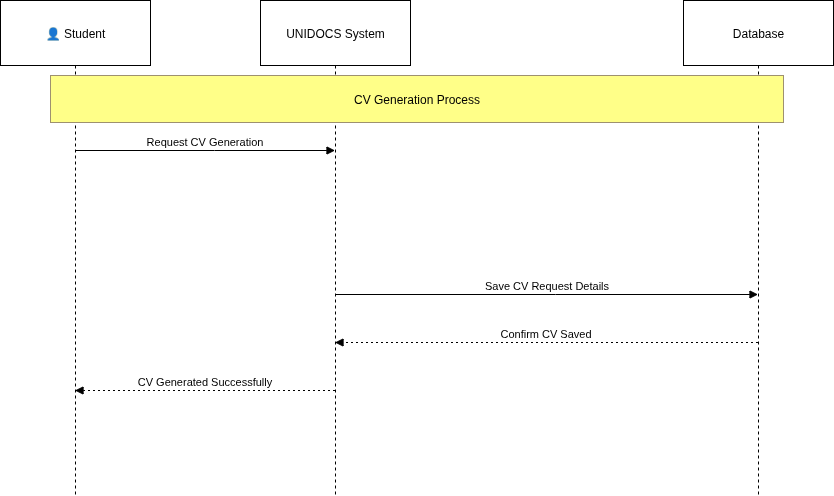

The diagram above was exported from draw.io. Its source (the exported page's mxGraphModel, read from the mxfile embedded in the PNG):
<mxGraphModel dx="818" dy="517" grid="1" gridSize="10" guides="1" tooltips="1" connect="1" arrows="1" fold="1" page="1" pageScale="1" pageWidth="850" pageHeight="1100" math="0" shadow="0">
  <root>
    <mxCell id="0" />
    <mxCell id="1" parent="0" />
    <mxCell id="NmE5dpcp8EPujehi6c9E-11" value="👤 Student" style="shape=umlLifeline;perimeter=lifelinePerimeter;whiteSpace=wrap;container=1;dropTarget=0;collapsible=0;recursiveResize=0;outlineConnect=0;portConstraint=eastwest;newEdgeStyle={&quot;edgeStyle&quot;:&quot;elbowEdgeStyle&quot;,&quot;elbow&quot;:&quot;vertical&quot;,&quot;curved&quot;:0,&quot;rounded&quot;:0};size=65;" vertex="1" parent="1">
      <mxGeometry x="30" y="20" width="150" height="495" as="geometry" />
    </mxCell>
    <mxCell id="NmE5dpcp8EPujehi6c9E-12" value="UNIDOCS System" style="shape=umlLifeline;perimeter=lifelinePerimeter;whiteSpace=wrap;container=1;dropTarget=0;collapsible=0;recursiveResize=0;outlineConnect=0;portConstraint=eastwest;newEdgeStyle={&quot;edgeStyle&quot;:&quot;elbowEdgeStyle&quot;,&quot;elbow&quot;:&quot;vertical&quot;,&quot;curved&quot;:0,&quot;rounded&quot;:0};size=65;" vertex="1" parent="1">
      <mxGeometry x="290" y="20" width="150" height="495" as="geometry" />
    </mxCell>
    <mxCell id="NmE5dpcp8EPujehi6c9E-14" value="Database" style="shape=umlLifeline;perimeter=lifelinePerimeter;whiteSpace=wrap;container=1;dropTarget=0;collapsible=0;recursiveResize=0;outlineConnect=0;portConstraint=eastwest;newEdgeStyle={&quot;edgeStyle&quot;:&quot;elbowEdgeStyle&quot;,&quot;elbow&quot;:&quot;vertical&quot;,&quot;curved&quot;:0,&quot;rounded&quot;:0};size=65;" vertex="1" parent="1">
      <mxGeometry x="713" y="20" width="150" height="495" as="geometry" />
    </mxCell>
    <mxCell id="NmE5dpcp8EPujehi6c9E-15" value="Request CV Generation" style="verticalAlign=bottom;edgeStyle=elbowEdgeStyle;elbow=vertical;curved=0;rounded=0;endArrow=block;" edge="1" parent="1" source="NmE5dpcp8EPujehi6c9E-11" target="NmE5dpcp8EPujehi6c9E-12">
      <mxGeometry relative="1" as="geometry">
        <Array as="points">
          <mxPoint x="244" y="170" />
        </Array>
      </mxGeometry>
    </mxCell>
    <mxCell id="NmE5dpcp8EPujehi6c9E-18" value="Save CV Request Details" style="verticalAlign=bottom;edgeStyle=elbowEdgeStyle;elbow=vertical;curved=0;rounded=0;endArrow=block;" edge="1" parent="1" source="NmE5dpcp8EPujehi6c9E-12" target="NmE5dpcp8EPujehi6c9E-14">
      <mxGeometry relative="1" as="geometry">
        <Array as="points">
          <mxPoint x="585" y="314" />
        </Array>
      </mxGeometry>
    </mxCell>
    <mxCell id="NmE5dpcp8EPujehi6c9E-19" value="Confirm CV Saved" style="verticalAlign=bottom;edgeStyle=elbowEdgeStyle;elbow=vertical;curved=0;rounded=0;dashed=1;dashPattern=2 3;endArrow=block;" edge="1" parent="1" source="NmE5dpcp8EPujehi6c9E-14" target="NmE5dpcp8EPujehi6c9E-12">
      <mxGeometry relative="1" as="geometry">
        <Array as="points">
          <mxPoint x="588" y="362" />
        </Array>
      </mxGeometry>
    </mxCell>
    <mxCell id="NmE5dpcp8EPujehi6c9E-20" value="CV Generated Successfully" style="verticalAlign=bottom;edgeStyle=elbowEdgeStyle;elbow=vertical;curved=0;rounded=0;dashed=1;dashPattern=2 3;endArrow=block;" edge="1" parent="1" source="NmE5dpcp8EPujehi6c9E-12" target="NmE5dpcp8EPujehi6c9E-11">
      <mxGeometry relative="1" as="geometry">
        <Array as="points">
          <mxPoint x="247" y="410" />
        </Array>
      </mxGeometry>
    </mxCell>
    <mxCell id="NmE5dpcp8EPujehi6c9E-21" value="CV Generation Process" style="fillColor=#ffff88;strokeColor=#9E916F;" vertex="1" parent="1">
      <mxGeometry x="80" y="95" width="733" height="47" as="geometry" />
    </mxCell>
  </root>
</mxGraphModel>